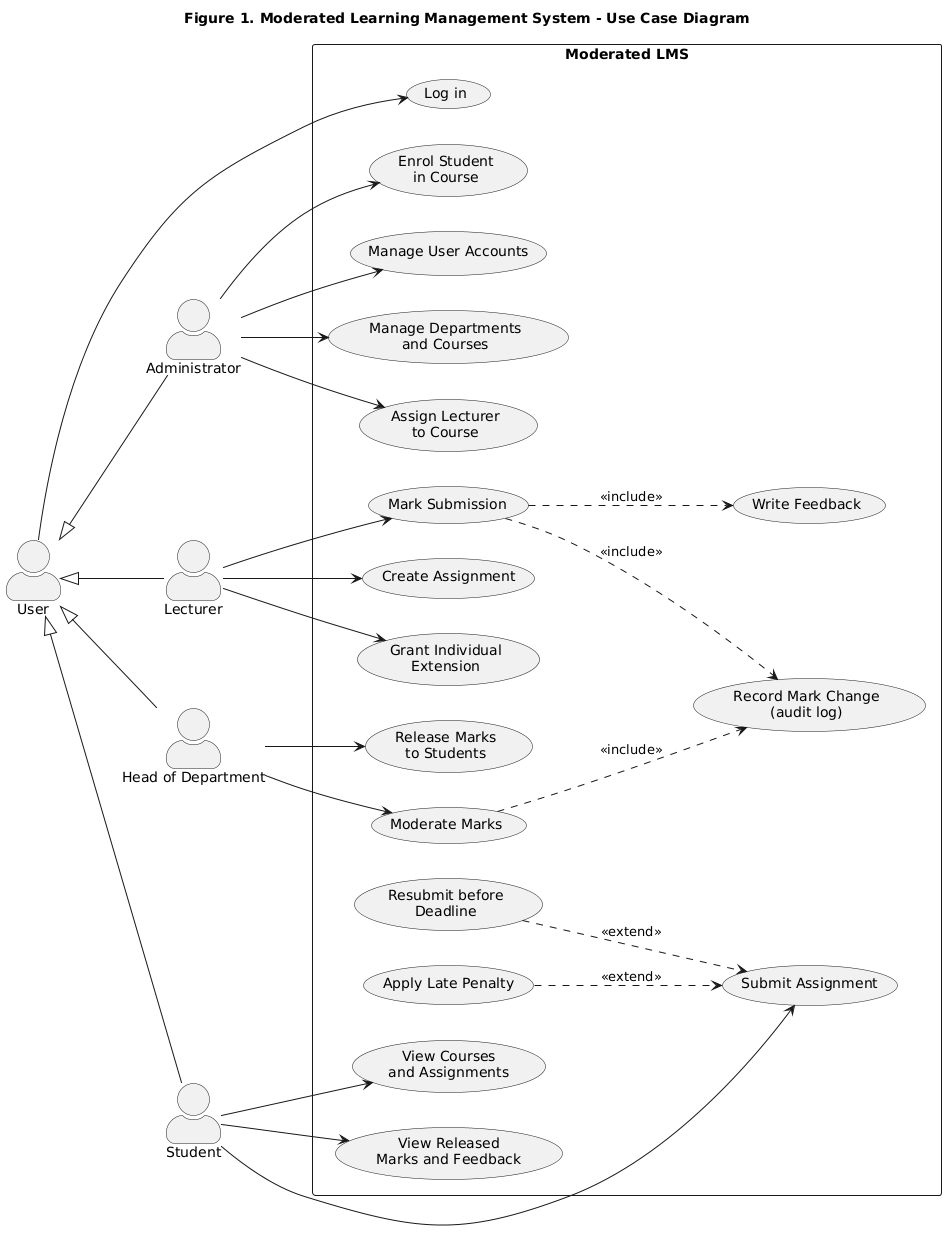

The diagram above was rendered by PlantUML. Its source (embedded in the PNG):
@startuml
left to right direction
skinparam actorStyle awesome
skinparam packageStyle rectangle
title Figure 1. Moderated Learning Management System - Use Case Diagram

actor "User" as U
actor "Administrator" as A
actor "Lecturer" as L
actor "Head of Department" as H
actor "Student" as S

U <|-- A
U <|-- L
U <|-- H
U <|-- S

rectangle "Moderated LMS" {
  usecase "Log in" as LOGIN
  usecase "Manage User Accounts" as USERS
  usecase "Manage Departments\nand Courses" as COURSES
  usecase "Assign Lecturer\nto Course" as ASSIGN
  usecase "Enrol Student\nin Course" as ENROL
  usecase "Create Assignment" as CREATE
  usecase "Grant Individual\nExtension" as EXT
  usecase "Mark Submission" as MARK
  usecase "Write Feedback" as FEED
  usecase "View Courses\nand Assignments" as VIEW
  usecase "Submit Assignment" as SUBMIT
  usecase "Resubmit before\nDeadline" as RESUB
  usecase "Apply Late Penalty" as LATE
  usecase "Moderate Marks" as MOD
  usecase "Release Marks\nto Students" as REL
  usecase "View Released\nMarks and Feedback" as VIEWM
  usecase "Record Mark Change\n(audit log)" as AUDIT
}

U --> LOGIN

A --> USERS
A --> COURSES
A --> ASSIGN
A --> ENROL

L --> CREATE
L --> EXT
L --> MARK

S --> VIEW
S --> SUBMIT
S --> VIEWM

H --> MOD
H --> REL

MARK ..> FEED : <<include>>
MARK ..> AUDIT : <<include>>
MOD  ..> AUDIT : <<include>>
RESUB ..> SUBMIT : <<extend>>
LATE  ..> SUBMIT : <<extend>>
@enduml